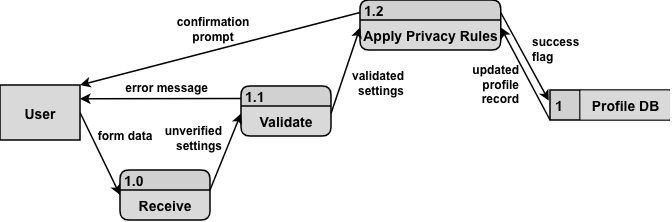

The diagram above was exported from draw.io. Its source (the exported page's mxGraphModel, read from the mxfile embedded in the PNG):
<mxGraphModel dx="701" dy="880" grid="1" gridSize="10" guides="1" tooltips="1" connect="1" arrows="1" fold="1" page="1" pageScale="1" pageWidth="850" pageHeight="1100" math="0" shadow="0">
  <root>
    <mxCell id="0" />
    <mxCell id="1" parent="0" />
    <mxCell id="D4ShyL2_BKKFIufWZir3-5" edge="1" parent="1" source="r7eiJk2GcnQcICgoyQGd-1" style="rounded=0;orthogonalLoop=1;jettySize=auto;html=1;entryX=0;entryY=0.5;entryDx=0;entryDy=0;exitX=1;exitY=0.5;exitDx=0;exitDy=0;strokeWidth=1.5;fontFamily=Arial;" target="r7eiJk2GcnQcICgoyQGd-30">
      <mxGeometry relative="1" as="geometry" />
    </mxCell>
    <mxCell id="r7eiJk2GcnQcICgoyQGd-1" parent="1" style="html=1;dashed=0;whiteSpace=wrap;fillColor=#D9D9D9;fontFamily=Arial;fontStyle=1;fontSize=14;strokeWidth=1.5;" value="User" vertex="1">
      <mxGeometry height="55" width="80" x="80" y="495" as="geometry" />
    </mxCell>
    <mxCell id="r7eiJk2GcnQcICgoyQGd-7" parent="1" style="swimlane;fontStyle=1;childLayout=stackLayout;horizontal=1;startSize=20;fillColor=#D1D1D1;horizontalStack=0;resizeParent=1;resizeParentMax=0;resizeLast=0;collapsible=0;marginBottom=0;swimlaneFillColor=#D9D9D9;rounded=1;fontFamily=Arial;align=left;spacingLeft=2;fontSize=14;strokeWidth=1.5;" value="1.1" vertex="1">
      <mxGeometry height="50" width="90" x="321" y="496" as="geometry" />
    </mxCell>
    <mxCell id="r7eiJk2GcnQcICgoyQGd-12" parent="r7eiJk2GcnQcICgoyQGd-7" style="text;html=1;whiteSpace=wrap;strokeColor=none;fillColor=none;align=center;verticalAlign=middle;rounded=0;fontStyle=1;fontSize=14;strokeWidth=1.5;fontFamily=Arial;" value="&lt;font&gt;Validate&lt;/font&gt;" vertex="1">
      <mxGeometry height="30" width="90" y="20" as="geometry" />
    </mxCell>
    <mxCell id="r7eiJk2GcnQcICgoyQGd-18" parent="1" style="swimlane;fontStyle=1;childLayout=stackLayout;horizontal=1;startSize=20;fillColor=#D1D1D1;horizontalStack=0;resizeParent=1;resizeParentMax=0;resizeLast=0;collapsible=0;marginBottom=0;swimlaneFillColor=#D9D9D9;rounded=1;fontFamily=Arial;align=left;spacingLeft=2;fontSize=14;strokeWidth=1.5;" value="1.2" vertex="1">
      <mxGeometry height="50" width="140.76" x="440" y="410" as="geometry" />
    </mxCell>
    <mxCell id="r7eiJk2GcnQcICgoyQGd-19" parent="r7eiJk2GcnQcICgoyQGd-18" style="text;html=1;whiteSpace=wrap;strokeColor=none;fillColor=none;align=center;verticalAlign=middle;rounded=0;fontStyle=1;fontSize=14;strokeWidth=1.5;fontFamily=Arial;" value="Apply Privacy Rules" vertex="1">
      <mxGeometry height="30" width="140.76" y="20" as="geometry" />
    </mxCell>
    <mxCell id="r7eiJk2GcnQcICgoyQGd-30" parent="1" style="swimlane;fontStyle=1;childLayout=stackLayout;horizontal=1;startSize=20;fillColor=#D1D1D1;horizontalStack=0;resizeParent=1;resizeParentMax=0;resizeLast=0;collapsible=0;marginBottom=0;swimlaneFillColor=#D9D9D9;rounded=1;fontFamily=Arial;align=left;spacingLeft=2;fontSize=14;strokeWidth=1.5;" value="1.0" vertex="1">
      <mxGeometry height="50" width="90" x="200" y="580" as="geometry" />
    </mxCell>
    <mxCell id="r7eiJk2GcnQcICgoyQGd-31" parent="r7eiJk2GcnQcICgoyQGd-30" style="text;html=1;whiteSpace=wrap;strokeColor=none;fillColor=none;align=center;verticalAlign=middle;rounded=0;fontStyle=1;fontSize=14;strokeWidth=1.5;fontFamily=Arial;" value="&lt;font&gt;Receive&lt;/font&gt;" vertex="1">
      <mxGeometry height="30" width="90" y="20" as="geometry" />
    </mxCell>
    <mxCell id="r7eiJk2GcnQcICgoyQGd-45" connectable="0" parent="1" style="group;fontStyle=1;fontSize=14;strokeWidth=1.5;fontFamily=Arial;" value="" vertex="1">
      <mxGeometry height="30" width="120" x="630" y="500" as="geometry" />
    </mxCell>
    <mxCell id="r7eiJk2GcnQcICgoyQGd-43" parent="r7eiJk2GcnQcICgoyQGd-45" style="html=1;dashed=0;whiteSpace=wrap;shape=mxgraph.dfd.dataStoreID;align=left;spacingLeft=3;points=[[0,0],[0.5,0],[1,0],[0,0.5],[1,0.5],[0,1],[0.5,1],[1,1]];fontFamily=Arial;fillColor=#D1D1D1;shadow=0;gradientColor=none;gradientDirection=east;fontSize=14;fontStyle=1;strokeWidth=1.5;" value="1" vertex="1">
      <mxGeometry height="30" width="120" as="geometry" />
    </mxCell>
    <mxCell id="r7eiJk2GcnQcICgoyQGd-44" parent="r7eiJk2GcnQcICgoyQGd-45" style="text;strokeColor=none;fillColor=#D9D9D9;align=center;verticalAlign=middle;rounded=0;fontStyle=1;labelBackgroundColor=none;whiteSpace=wrap;html=1;labelBorderColor=none;textShadow=0;fontFamily=Arial;fontSize=14;perimeterSpacing=0;glass=0;strokeWidth=1.5;" value="Profile DB" vertex="1">
      <mxGeometry height="29" width="89" x="30.5" y="0.5" as="geometry" />
    </mxCell>
    <mxCell id="D4ShyL2_BKKFIufWZir3-6" parent="1" style="text;html=1;whiteSpace=wrap;strokeColor=none;fillColor=none;align=center;verticalAlign=middle;rounded=0;fontFamily=Arial;fontStyle=1" value="form data" vertex="1">
      <mxGeometry height="30" width="60" x="175" y="530" as="geometry" />
    </mxCell>
    <mxCell id="D4ShyL2_BKKFIufWZir3-8" edge="1" parent="1" source="r7eiJk2GcnQcICgoyQGd-31" style="rounded=0;orthogonalLoop=1;jettySize=auto;html=1;entryX=0;entryY=0.25;entryDx=0;entryDy=0;exitX=1;exitY=0;exitDx=0;exitDy=0;strokeWidth=1.5;fontFamily=Arial;" target="r7eiJk2GcnQcICgoyQGd-12">
      <mxGeometry relative="1" as="geometry">
        <mxPoint x="220" y="570" as="sourcePoint" />
        <mxPoint x="260" y="652" as="targetPoint" />
      </mxGeometry>
    </mxCell>
    <mxCell id="D4ShyL2_BKKFIufWZir3-9" parent="1" style="text;html=1;whiteSpace=wrap;strokeColor=none;fillColor=none;align=right;verticalAlign=middle;rounded=0;fontFamily=Arial;fontStyle=1" value="&lt;div align=&quot;right&quot;&gt;unverified settings&lt;/div&gt;" vertex="1">
      <mxGeometry height="30" width="60" x="244" y="533" as="geometry" />
    </mxCell>
    <mxCell id="D4ShyL2_BKKFIufWZir3-10" parent="1" style="text;html=1;whiteSpace=wrap;strokeColor=none;fillColor=none;align=right;verticalAlign=middle;rounded=0;fontFamily=Arial;fontStyle=1" value="&lt;div align=&quot;right&quot;&gt;validated settings&lt;/div&gt;" vertex="1">
      <mxGeometry height="30" width="60" x="426" y="478" as="geometry" />
    </mxCell>
    <mxCell id="D4ShyL2_BKKFIufWZir3-12" edge="1" parent="1" source="r7eiJk2GcnQcICgoyQGd-12" style="rounded=0;orthogonalLoop=1;jettySize=auto;html=1;entryX=0;entryY=0.25;entryDx=0;entryDy=0;exitX=1;exitY=0.25;exitDx=0;exitDy=0;strokeWidth=1.5;fontFamily=Arial;" target="r7eiJk2GcnQcICgoyQGd-19">
      <mxGeometry relative="1" as="geometry">
        <mxPoint x="320" y="652" as="sourcePoint" />
        <mxPoint x="350" y="580" as="targetPoint" />
      </mxGeometry>
    </mxCell>
    <mxCell id="D4ShyL2_BKKFIufWZir3-14" edge="1" parent="1" source="r7eiJk2GcnQcICgoyQGd-7" style="rounded=0;orthogonalLoop=1;jettySize=auto;html=1;entryX=1;entryY=0.25;entryDx=0;entryDy=0;exitX=0;exitY=0.25;exitDx=0;exitDy=0;strokeWidth=1.5;fontFamily=Arial;" target="r7eiJk2GcnQcICgoyQGd-1">
      <mxGeometry relative="1" as="geometry">
        <mxPoint x="410" y="642" as="sourcePoint" />
        <mxPoint x="440" y="570" as="targetPoint" />
      </mxGeometry>
    </mxCell>
    <mxCell id="D4ShyL2_BKKFIufWZir3-15" parent="1" style="text;html=1;whiteSpace=wrap;strokeColor=none;fillColor=none;align=right;verticalAlign=middle;rounded=0;fontFamily=Arial;fontStyle=1" value="error message" vertex="1">
      <mxGeometry height="30" width="110" x="180" y="482" as="geometry" />
    </mxCell>
    <mxCell id="D4ShyL2_BKKFIufWZir3-18" edge="1" parent="1" source="r7eiJk2GcnQcICgoyQGd-18" style="rounded=0;orthogonalLoop=1;jettySize=auto;html=1;entryX=-0.01;entryY=0.353;entryDx=0;entryDy=0;exitX=1;exitY=0.25;exitDx=0;exitDy=0;strokeWidth=1.5;entryPerimeter=0;fontFamily=Arial;" target="r7eiJk2GcnQcICgoyQGd-43">
      <mxGeometry relative="1" as="geometry">
        <mxPoint x="471" y="510" as="sourcePoint" />
        <mxPoint x="310" y="510" as="targetPoint" />
      </mxGeometry>
    </mxCell>
    <mxCell id="D4ShyL2_BKKFIufWZir3-19" parent="1" style="text;html=1;whiteSpace=wrap;strokeColor=none;fillColor=none;align=right;verticalAlign=middle;rounded=0;fontFamily=Arial;fontStyle=1" value="updated profile record" vertex="1">
      <mxGeometry height="30" width="60" x="541" y="479" as="geometry" />
    </mxCell>
    <mxCell id="D4ShyL2_BKKFIufWZir3-21" edge="1" parent="1" source="r7eiJk2GcnQcICgoyQGd-43" style="rounded=0;orthogonalLoop=1;jettySize=auto;html=1;entryX=1;entryY=0.25;entryDx=0;entryDy=0;exitX=0;exitY=1;exitDx=0;exitDy=0;strokeWidth=1.5;fontFamily=Arial;" target="r7eiJk2GcnQcICgoyQGd-19">
      <mxGeometry relative="1" as="geometry">
        <mxPoint x="630" y="637" as="sourcePoint" />
        <mxPoint x="707" y="550" as="targetPoint" />
      </mxGeometry>
    </mxCell>
    <mxCell id="D4ShyL2_BKKFIufWZir3-22" parent="1" style="text;html=1;whiteSpace=wrap;strokeColor=none;fillColor=none;align=left;verticalAlign=middle;rounded=0;fontFamily=Arial;fontStyle=1" value="&lt;div align=&quot;left&quot;&gt;success flag&lt;/div&gt;" vertex="1">
      <mxGeometry height="30" width="60" x="610" y="444" as="geometry" />
    </mxCell>
    <mxCell id="D4ShyL2_BKKFIufWZir3-26" edge="1" parent="1" source="r7eiJk2GcnQcICgoyQGd-18" style="rounded=0;orthogonalLoop=1;jettySize=auto;html=1;entryX=1;entryY=0;entryDx=0;entryDy=0;exitX=0;exitY=0.25;exitDx=0;exitDy=0;strokeWidth=1.5;fontFamily=Arial;" target="r7eiJk2GcnQcICgoyQGd-1">
      <mxGeometry relative="1" as="geometry">
        <mxPoint x="501" y="510" as="sourcePoint" />
        <mxPoint x="340" y="510" as="targetPoint" />
      </mxGeometry>
    </mxCell>
    <mxCell id="D4ShyL2_BKKFIufWZir3-27" parent="1" style="text;html=1;whiteSpace=wrap;strokeColor=none;fillColor=none;align=center;verticalAlign=middle;rounded=0;fontFamily=Arial;fontStyle=1" value="&lt;div align=&quot;center&quot;&gt;confirmation prompt&lt;/div&gt;" vertex="1">
      <mxGeometry height="30" width="110" x="238" y="424" as="geometry" />
    </mxCell>
  </root>
</mxGraphModel>